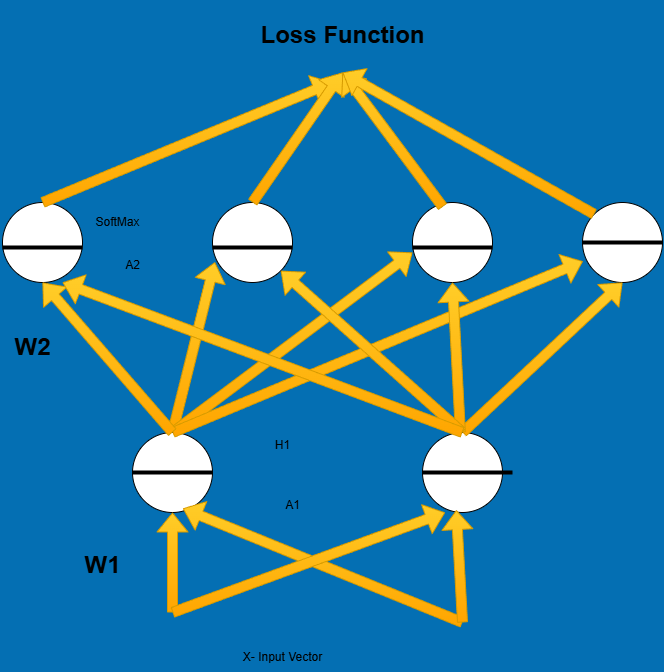

The diagram above was exported from draw.io. Its source (the exported page's mxGraphModel, read from the mxfile embedded in the PNG):
<mxGraphModel dx="832" dy="1663" grid="1" gridSize="10" guides="1" tooltips="1" connect="1" arrows="1" fold="1" page="1" pageScale="1" pageWidth="850" pageHeight="1100" background="#046FB3" math="0" shadow="0">
  <root>
    <mxCell id="0" />
    <mxCell id="1" parent="0" />
    <mxCell id="2" value="" style="ellipse;whiteSpace=wrap;html=1;" vertex="1" parent="1">
      <mxGeometry x="60" y="170" width="80" height="80" as="geometry" />
    </mxCell>
    <mxCell id="3" value="" style="ellipse;whiteSpace=wrap;html=1;" vertex="1" parent="1">
      <mxGeometry x="270" y="170" width="80" height="80" as="geometry" />
    </mxCell>
    <mxCell id="4" value="" style="ellipse;whiteSpace=wrap;html=1;" vertex="1" parent="1">
      <mxGeometry x="470" y="170" width="80" height="80" as="geometry" />
    </mxCell>
    <mxCell id="5" value="" style="ellipse;whiteSpace=wrap;html=1;" vertex="1" parent="1">
      <mxGeometry x="640" y="170" width="80" height="80" as="geometry" />
    </mxCell>
    <mxCell id="6" value="" style="ellipse;whiteSpace=wrap;html=1;" vertex="1" parent="1">
      <mxGeometry x="190" y="400" width="80" height="80" as="geometry" />
    </mxCell>
    <mxCell id="7" value="" style="ellipse;whiteSpace=wrap;html=1;" vertex="1" parent="1">
      <mxGeometry x="480" y="400" width="80" height="80" as="geometry" />
    </mxCell>
    <mxCell id="9" value="" style="edgeStyle=none;orthogonalLoop=1;jettySize=auto;html=1;entryX=0.63;entryY=0.95;entryDx=0;entryDy=0;entryPerimeter=0;shape=flexArrow;fillColor=#ffcd28;gradientColor=#ffa500;strokeColor=#d79b00;" edge="1" parent="1" target="6">
      <mxGeometry width="100" relative="1" as="geometry">
        <mxPoint x="520" y="590" as="sourcePoint" />
        <mxPoint x="440" y="530" as="targetPoint" />
        <Array as="points" />
      </mxGeometry>
    </mxCell>
    <mxCell id="10" value="" style="edgeStyle=none;orthogonalLoop=1;jettySize=auto;html=1;entryX=0.5;entryY=1;entryDx=0;entryDy=0;fillColor=#ffcd28;gradientColor=#ffa500;strokeColor=#d79b00;shape=flexArrow;" edge="1" parent="1" target="6">
      <mxGeometry width="100" relative="1" as="geometry">
        <mxPoint x="230" y="580" as="sourcePoint" />
        <mxPoint x="270" y="520" as="targetPoint" />
        <Array as="points" />
      </mxGeometry>
    </mxCell>
    <mxCell id="11" value="" style="edgeStyle=none;orthogonalLoop=1;jettySize=auto;html=1;fillColor=#ffcd28;gradientColor=#ffa500;strokeColor=#d79b00;shape=flexArrow;entryX=0.423;entryY=0.97;entryDx=0;entryDy=0;entryPerimeter=0;" edge="1" parent="1" target="7">
      <mxGeometry width="100" relative="1" as="geometry">
        <mxPoint x="520" y="590" as="sourcePoint" />
        <mxPoint x="540" y="540" as="targetPoint" />
        <Array as="points" />
      </mxGeometry>
    </mxCell>
    <mxCell id="14" value="" style="edgeStyle=none;orthogonalLoop=1;jettySize=auto;html=1;entryX=0.03;entryY=0.745;entryDx=0;entryDy=0;fillColor=#ffcd28;gradientColor=#ffa500;strokeColor=#d79b00;shape=flexArrow;entryPerimeter=0;" edge="1" parent="1" target="3">
      <mxGeometry width="80" relative="1" as="geometry">
        <mxPoint x="230" y="400" as="sourcePoint" />
        <mxPoint x="460" y="290" as="targetPoint" />
        <Array as="points" />
      </mxGeometry>
    </mxCell>
    <mxCell id="15" value="" style="edgeStyle=none;orthogonalLoop=1;jettySize=auto;html=1;entryX=0;entryY=0.625;entryDx=0;entryDy=0;entryPerimeter=0;exitX=0.5;exitY=0;exitDx=0;exitDy=0;fillColor=#ffcd28;gradientColor=#ffa500;strokeColor=#d79b00;shape=flexArrow;" edge="1" parent="1" source="6" target="4">
      <mxGeometry width="80" relative="1" as="geometry">
        <mxPoint x="430" y="280" as="sourcePoint" />
        <mxPoint x="510" y="280" as="targetPoint" />
        <Array as="points" />
      </mxGeometry>
    </mxCell>
    <mxCell id="16" value="" style="edgeStyle=none;orthogonalLoop=1;jettySize=auto;html=1;entryX=0.5;entryY=1;entryDx=0;entryDy=0;shape=flexArrow;fillColor=#ffcd28;gradientColor=#ffa500;strokeColor=#d79b00;" edge="1" parent="1" target="5">
      <mxGeometry width="80" relative="1" as="geometry">
        <mxPoint x="520" y="400" as="sourcePoint" />
        <mxPoint x="680" y="300" as="targetPoint" />
        <Array as="points" />
      </mxGeometry>
    </mxCell>
    <mxCell id="17" value="" style="edgeStyle=none;orthogonalLoop=1;jettySize=auto;html=1;entryX=0.005;entryY=0.735;entryDx=0;entryDy=0;fillColor=#ffcd28;gradientColor=#ffa500;strokeColor=#d79b00;shape=flexArrow;entryPerimeter=0;" edge="1" parent="1" target="5">
      <mxGeometry width="80" relative="1" as="geometry">
        <mxPoint x="230" y="400" as="sourcePoint" />
        <mxPoint x="580" y="290" as="targetPoint" />
        <Array as="points" />
      </mxGeometry>
    </mxCell>
    <mxCell id="18" value="" style="edgeStyle=none;orthogonalLoop=1;jettySize=auto;html=1;exitX=0.5;exitY=0;exitDx=0;exitDy=0;entryX=0.5;entryY=1;entryDx=0;entryDy=0;fillColor=#ffcd28;gradientColor=#ffa500;strokeColor=#d79b00;shape=flexArrow;" edge="1" parent="1" source="6" target="2">
      <mxGeometry width="80" relative="1" as="geometry">
        <mxPoint x="330" y="270" as="sourcePoint" />
        <mxPoint x="410" y="270" as="targetPoint" />
        <Array as="points" />
      </mxGeometry>
    </mxCell>
    <mxCell id="19" value="" style="edgeStyle=none;orthogonalLoop=1;jettySize=auto;html=1;entryX=0.5;entryY=1;entryDx=0;entryDy=0;fillColor=#ffcd28;gradientColor=#ffa500;strokeColor=#d79b00;shape=flexArrow;" edge="1" parent="1" source="7" target="4">
      <mxGeometry width="80" relative="1" as="geometry">
        <mxPoint x="680" y="400" as="sourcePoint" />
        <mxPoint x="500" y="250" as="targetPoint" />
        <Array as="points" />
      </mxGeometry>
    </mxCell>
    <mxCell id="20" value="" style="edgeStyle=none;orthogonalLoop=1;jettySize=auto;html=1;entryX=1;entryY=1;entryDx=0;entryDy=0;fillColor=#ffcd28;gradientColor=#ffa500;strokeColor=#d79b00;shape=flexArrow;" edge="1" parent="1" target="3">
      <mxGeometry width="80" relative="1" as="geometry">
        <mxPoint x="520" y="400" as="sourcePoint" />
        <mxPoint x="580" y="390" as="targetPoint" />
        <Array as="points" />
      </mxGeometry>
    </mxCell>
    <mxCell id="21" value="" style="edgeStyle=none;orthogonalLoop=1;jettySize=auto;html=1;entryX=0.75;entryY=1;entryDx=0;entryDy=0;entryPerimeter=0;exitX=0.5;exitY=0;exitDx=0;exitDy=0;fillColor=#ffcd28;gradientColor=#ffa500;strokeColor=#d79b00;shape=flexArrow;" edge="1" parent="1" source="7" target="2">
      <mxGeometry width="80" relative="1" as="geometry">
        <mxPoint x="610" y="380" as="sourcePoint" />
        <mxPoint x="690" y="380" as="targetPoint" />
        <Array as="points" />
      </mxGeometry>
    </mxCell>
    <mxCell id="22" value="&lt;h1&gt;W2&lt;/h1&gt;" style="text;html=1;align=center;verticalAlign=middle;resizable=0;points=[];autosize=1;strokeColor=none;fillColor=none;" vertex="1" parent="1">
      <mxGeometry x="60" y="280" width="60" height="70" as="geometry" />
    </mxCell>
    <mxCell id="23" value="&lt;h1&gt;W1&lt;/h1&gt;" style="text;html=1;align=center;verticalAlign=middle;resizable=0;points=[];autosize=1;strokeColor=none;fillColor=none;" vertex="1" parent="1">
      <mxGeometry x="130" y="498" width="60" height="70" as="geometry" />
    </mxCell>
    <mxCell id="25" value="X- Input Vector" style="text;html=1;align=center;verticalAlign=middle;resizable=0;points=[];autosize=1;strokeColor=none;fillColor=none;" vertex="1" parent="1">
      <mxGeometry x="290" y="610" width="100" height="30" as="geometry" />
    </mxCell>
    <mxCell id="26" value="" style="edgeStyle=none;orthogonalLoop=1;jettySize=auto;html=1;entryX=0.283;entryY=1;entryDx=0;entryDy=0;entryPerimeter=0;fillColor=#ffcd28;gradientColor=#ffa500;strokeColor=#d79b00;shape=flexArrow;" edge="1" parent="1" target="7">
      <mxGeometry width="80" relative="1" as="geometry">
        <mxPoint x="230" y="580" as="sourcePoint" />
        <mxPoint x="540" y="550" as="targetPoint" />
        <Array as="points" />
      </mxGeometry>
    </mxCell>
    <mxCell id="27" value="" style="line;strokeWidth=4;html=1;perimeter=backbonePerimeter;points=[];outlineConnect=0;" vertex="1" parent="1">
      <mxGeometry x="60" y="210" width="80" height="10" as="geometry" />
    </mxCell>
    <mxCell id="28" value="" style="line;strokeWidth=4;html=1;perimeter=backbonePerimeter;points=[];outlineConnect=0;" vertex="1" parent="1">
      <mxGeometry x="270" y="210" width="80" height="10" as="geometry" />
    </mxCell>
    <mxCell id="29" value="" style="line;strokeWidth=4;html=1;perimeter=backbonePerimeter;points=[];outlineConnect=0;" vertex="1" parent="1">
      <mxGeometry x="470" y="210" width="80" height="10" as="geometry" />
    </mxCell>
    <mxCell id="30" value="" style="line;strokeWidth=4;html=1;perimeter=backbonePerimeter;points=[];outlineConnect=0;" vertex="1" parent="1">
      <mxGeometry x="640" y="205" width="80" height="10" as="geometry" />
    </mxCell>
    <mxCell id="31" value="" style="line;strokeWidth=4;html=1;perimeter=backbonePerimeter;points=[];outlineConnect=0;" vertex="1" parent="1">
      <mxGeometry x="190" y="435" width="80" height="10" as="geometry" />
    </mxCell>
    <mxCell id="32" value="" style="line;strokeWidth=4;html=1;perimeter=backbonePerimeter;points=[];outlineConnect=0;" vertex="1" parent="1">
      <mxGeometry x="480" y="435" width="90" height="10" as="geometry" />
    </mxCell>
    <mxCell id="33" value="A1" style="text;html=1;align=center;verticalAlign=middle;resizable=0;points=[];autosize=1;strokeColor=none;fillColor=none;" vertex="1" parent="1">
      <mxGeometry x="330" y="458" width="40" height="30" as="geometry" />
    </mxCell>
    <mxCell id="34" value="H1" style="text;html=1;align=center;verticalAlign=middle;resizable=0;points=[];autosize=1;strokeColor=none;fillColor=none;" vertex="1" parent="1">
      <mxGeometry x="320" y="398" width="40" height="30" as="geometry" />
    </mxCell>
    <mxCell id="35" value="A2" style="text;html=1;align=center;verticalAlign=middle;resizable=0;points=[];autosize=1;strokeColor=none;fillColor=none;" vertex="1" parent="1">
      <mxGeometry x="170" y="218" width="40" height="30" as="geometry" />
    </mxCell>
    <mxCell id="36" value="SoftMax" style="text;html=1;align=center;verticalAlign=middle;resizable=0;points=[];autosize=1;strokeColor=none;fillColor=none;" vertex="1" parent="1">
      <mxGeometry x="140" y="175" width="70" height="30" as="geometry" />
    </mxCell>
    <mxCell id="37" value="" style="edgeStyle=none;orthogonalLoop=1;jettySize=auto;html=1;exitX=0.5;exitY=0;exitDx=0;exitDy=0;fillColor=#ffcd28;gradientColor=#ffa500;strokeColor=#d79b00;shape=flexArrow;" edge="1" parent="1" source="2">
      <mxGeometry width="80" relative="1" as="geometry">
        <mxPoint x="190" y="80" as="sourcePoint" />
        <mxPoint x="390" y="50" as="targetPoint" />
        <Array as="points" />
      </mxGeometry>
    </mxCell>
    <mxCell id="38" value="" style="edgeStyle=none;orthogonalLoop=1;jettySize=auto;html=1;fillColor=#ffcd28;gradientColor=#ffa500;strokeColor=#d79b00;shape=flexArrow;" edge="1" parent="1">
      <mxGeometry width="80" relative="1" as="geometry">
        <mxPoint x="310" y="170" as="sourcePoint" />
        <mxPoint x="400" y="40" as="targetPoint" />
        <Array as="points" />
      </mxGeometry>
    </mxCell>
    <mxCell id="39" value="" style="edgeStyle=none;orthogonalLoop=1;jettySize=auto;html=1;exitX=0.378;exitY=0.055;exitDx=0;exitDy=0;exitPerimeter=0;fillColor=#ffcd28;gradientColor=#ffa500;strokeColor=#d79b00;shape=flexArrow;" edge="1" parent="1" source="4">
      <mxGeometry width="80" relative="1" as="geometry">
        <mxPoint x="500" y="160" as="sourcePoint" />
        <mxPoint x="400" y="40" as="targetPoint" />
        <Array as="points" />
      </mxGeometry>
    </mxCell>
    <mxCell id="40" value="" style="edgeStyle=none;orthogonalLoop=1;jettySize=auto;html=1;exitX=0;exitY=0;exitDx=0;exitDy=0;fillColor=#ffcd28;gradientColor=#ffa500;strokeColor=#d79b00;shape=flexArrow;" edge="1" parent="1" source="5">
      <mxGeometry width="80" relative="1" as="geometry">
        <mxPoint x="400" y="60" as="sourcePoint" />
        <mxPoint x="400" y="40" as="targetPoint" />
        <Array as="points" />
      </mxGeometry>
    </mxCell>
    <mxCell id="41" value="&lt;h1&gt;Loss Function&lt;/h1&gt;" style="text;html=1;align=center;verticalAlign=middle;resizable=0;points=[];autosize=1;strokeColor=none;fillColor=none;" vertex="1" parent="1">
      <mxGeometry x="305" y="-32" width="190" height="70" as="geometry" />
    </mxCell>
  </root>
</mxGraphModel>